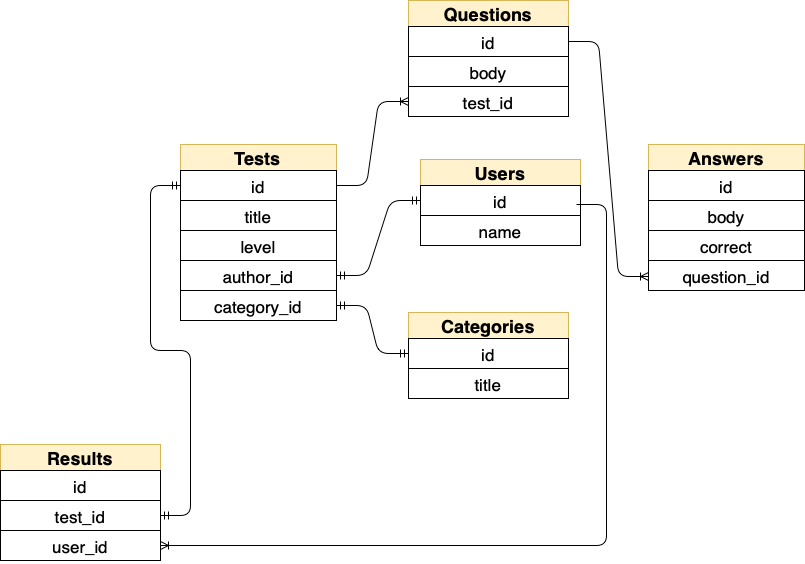

The diagram above was exported from draw.io. Its source (the exported page's mxGraphModel, read from the mxfile embedded in the PNG):
<mxGraphModel dx="1773" dy="1228" grid="1" gridSize="12" guides="1" tooltips="1" connect="1" arrows="1" fold="1" page="1" pageScale="1" pageWidth="827" pageHeight="583" background="#FFFFFF" math="0" shadow="0" extFonts="Permanent Marker^https://fonts.googleapis.com/css?family=Permanent+Marker">
  <root>
    <mxCell id="0" />
    <mxCell id="1" parent="0" />
    <mxCell id="a5YUlypHVusvQAw5H_Rt-90" value="Categories" style="swimlane;fontStyle=1;childLayout=stackLayout;horizontal=1;startSize=26;horizontalStack=0;resizeParent=1;resizeParentMax=0;resizeLast=0;collapsible=1;marginBottom=0;align=center;fontSize=18;rounded=0;labelBackgroundColor=none;sketch=0;fontFamily=Helvetica;strokeColor=#d6b656;fillColor=#fff2cc;fontColor=default;" vertex="1" parent="1">
      <mxGeometry x="288" y="192" width="160" height="86" as="geometry" />
    </mxCell>
    <mxCell id="a5YUlypHVusvQAw5H_Rt-91" value="id" style="text;strokeColor=default;fillColor=none;spacingLeft=4;spacingRight=4;overflow=hidden;rotatable=0;points=[[0,0.5],[1,0.5]];portConstraint=eastwest;fontSize=17;rounded=0;labelBackgroundColor=none;sketch=0;fontFamily=Helvetica;fontColor=default;align=center;" vertex="1" parent="a5YUlypHVusvQAw5H_Rt-90">
      <mxGeometry y="26" width="160" height="30" as="geometry" />
    </mxCell>
    <mxCell id="a5YUlypHVusvQAw5H_Rt-92" value="title" style="text;strokeColor=default;fillColor=none;spacingLeft=4;spacingRight=4;overflow=hidden;rotatable=0;points=[[0,0.5],[1,0.5]];portConstraint=eastwest;fontSize=17;rounded=0;labelBackgroundColor=none;sketch=0;fontFamily=Helvetica;fontColor=default;align=center;" vertex="1" parent="a5YUlypHVusvQAw5H_Rt-90">
      <mxGeometry y="56" width="160" height="30" as="geometry" />
    </mxCell>
    <mxCell id="a5YUlypHVusvQAw5H_Rt-104" value="Tests" style="swimlane;fontStyle=1;childLayout=stackLayout;horizontal=1;startSize=26;horizontalStack=0;resizeParent=1;resizeParentMax=0;resizeLast=0;collapsible=1;marginBottom=0;align=center;fontSize=18;rounded=0;labelBackgroundColor=none;sketch=0;fontFamily=Helvetica;strokeColor=#d6b656;fillColor=#fff2cc;fontColor=default;" vertex="1" parent="1">
      <mxGeometry x="60" y="24" width="156" height="116" as="geometry" />
    </mxCell>
    <mxCell id="a5YUlypHVusvQAw5H_Rt-105" value="id" style="text;strokeColor=default;fillColor=none;spacingLeft=4;spacingRight=4;overflow=hidden;rotatable=0;points=[[0,0.5],[1,0.5]];portConstraint=eastwest;fontSize=17;rounded=0;labelBackgroundColor=none;sketch=0;fontFamily=Helvetica;fontColor=default;align=center;" vertex="1" parent="a5YUlypHVusvQAw5H_Rt-104">
      <mxGeometry y="26" width="156" height="30" as="geometry" />
    </mxCell>
    <mxCell id="a5YUlypHVusvQAw5H_Rt-106" value="title" style="text;strokeColor=default;fillColor=none;spacingLeft=4;spacingRight=4;overflow=hidden;rotatable=0;points=[[0,0.5],[1,0.5]];portConstraint=eastwest;fontSize=17;rounded=0;labelBackgroundColor=none;sketch=0;fontFamily=Helvetica;fontColor=default;align=center;" vertex="1" parent="a5YUlypHVusvQAw5H_Rt-104">
      <mxGeometry y="56" width="156" height="30" as="geometry" />
    </mxCell>
    <mxCell id="a5YUlypHVusvQAw5H_Rt-107" value="level" style="text;strokeColor=default;fillColor=none;spacingLeft=4;spacingRight=4;overflow=hidden;rotatable=0;points=[[0,0.5],[1,0.5]];portConstraint=eastwest;fontSize=17;rounded=0;labelBackgroundColor=none;sketch=0;fontFamily=Helvetica;fontColor=default;align=center;" vertex="1" parent="a5YUlypHVusvQAw5H_Rt-104">
      <mxGeometry y="86" width="156" height="30" as="geometry" />
    </mxCell>
    <mxCell id="a5YUlypHVusvQAw5H_Rt-113" value="category_id" style="text;strokeColor=default;fillColor=none;spacingLeft=4;spacingRight=4;overflow=hidden;rotatable=0;points=[[0,0.5],[1,0.5]];portConstraint=eastwest;fontSize=17;rounded=0;labelBackgroundColor=none;sketch=0;fontFamily=Helvetica;fontColor=default;align=center;" vertex="1" parent="1">
      <mxGeometry x="60" y="170" width="156" height="30" as="geometry" />
    </mxCell>
    <mxCell id="a5YUlypHVusvQAw5H_Rt-114" value="author_id" style="text;strokeColor=default;fillColor=none;spacingLeft=4;spacingRight=4;overflow=hidden;rotatable=0;points=[[0,0.5],[1,0.5]];portConstraint=eastwest;fontSize=17;rounded=0;labelBackgroundColor=none;sketch=0;fontFamily=Helvetica;fontColor=default;align=center;" vertex="1" parent="1">
      <mxGeometry x="60" y="140" width="156" height="30" as="geometry" />
    </mxCell>
    <mxCell id="a5YUlypHVusvQAw5H_Rt-116" value="Questions" style="swimlane;fontStyle=1;childLayout=stackLayout;horizontal=1;startSize=26;horizontalStack=0;resizeParent=1;resizeParentMax=0;resizeLast=0;collapsible=1;marginBottom=0;align=center;fontSize=18;rounded=0;labelBackgroundColor=none;sketch=0;fontFamily=Helvetica;strokeColor=#d6b656;fillColor=#fff2cc;fontColor=default;" vertex="1" parent="1">
      <mxGeometry x="288" y="-120" width="160" height="116" as="geometry" />
    </mxCell>
    <mxCell id="a5YUlypHVusvQAw5H_Rt-117" value="id" style="text;strokeColor=default;fillColor=none;spacingLeft=4;spacingRight=4;overflow=hidden;rotatable=0;points=[[0,0.5],[1,0.5]];portConstraint=eastwest;fontSize=17;rounded=0;labelBackgroundColor=none;sketch=0;fontFamily=Helvetica;fontColor=default;align=center;" vertex="1" parent="a5YUlypHVusvQAw5H_Rt-116">
      <mxGeometry y="26" width="160" height="30" as="geometry" />
    </mxCell>
    <mxCell id="a5YUlypHVusvQAw5H_Rt-118" value="body" style="text;strokeColor=default;fillColor=none;spacingLeft=4;spacingRight=4;overflow=hidden;rotatable=0;points=[[0,0.5],[1,0.5]];portConstraint=eastwest;fontSize=17;rounded=0;labelBackgroundColor=none;sketch=0;fontFamily=Helvetica;fontColor=default;align=center;" vertex="1" parent="a5YUlypHVusvQAw5H_Rt-116">
      <mxGeometry y="56" width="160" height="30" as="geometry" />
    </mxCell>
    <mxCell id="a5YUlypHVusvQAw5H_Rt-119" value="test_id" style="text;strokeColor=default;fillColor=none;spacingLeft=4;spacingRight=4;overflow=hidden;rotatable=0;points=[[0,0.5],[1,0.5]];portConstraint=eastwest;fontSize=17;rounded=0;labelBackgroundColor=none;sketch=0;fontFamily=Helvetica;fontColor=default;align=center;" vertex="1" parent="a5YUlypHVusvQAw5H_Rt-116">
      <mxGeometry y="86" width="160" height="30" as="geometry" />
    </mxCell>
    <mxCell id="a5YUlypHVusvQAw5H_Rt-120" value="Answers" style="swimlane;fontStyle=1;childLayout=stackLayout;horizontal=1;startSize=26;horizontalStack=0;resizeParent=1;resizeParentMax=0;resizeLast=0;collapsible=1;marginBottom=0;align=center;fontSize=18;rounded=0;labelBackgroundColor=none;sketch=0;fontFamily=Helvetica;strokeColor=#d6b656;fillColor=#fff2cc;fontColor=default;" vertex="1" parent="1">
      <mxGeometry x="528" y="24" width="156" height="116" as="geometry" />
    </mxCell>
    <mxCell id="a5YUlypHVusvQAw5H_Rt-121" value="id" style="text;strokeColor=default;fillColor=none;spacingLeft=4;spacingRight=4;overflow=hidden;rotatable=0;points=[[0,0.5],[1,0.5]];portConstraint=eastwest;fontSize=17;rounded=0;labelBackgroundColor=none;sketch=0;fontFamily=Helvetica;fontColor=default;align=center;" vertex="1" parent="a5YUlypHVusvQAw5H_Rt-120">
      <mxGeometry y="26" width="156" height="30" as="geometry" />
    </mxCell>
    <mxCell id="a5YUlypHVusvQAw5H_Rt-122" value="body" style="text;strokeColor=default;fillColor=none;spacingLeft=4;spacingRight=4;overflow=hidden;rotatable=0;points=[[0,0.5],[1,0.5]];portConstraint=eastwest;fontSize=17;rounded=0;labelBackgroundColor=none;sketch=0;fontFamily=Helvetica;fontColor=default;align=center;" vertex="1" parent="a5YUlypHVusvQAw5H_Rt-120">
      <mxGeometry y="56" width="156" height="30" as="geometry" />
    </mxCell>
    <mxCell id="a5YUlypHVusvQAw5H_Rt-123" value="correct" style="text;strokeColor=default;fillColor=none;spacingLeft=4;spacingRight=4;overflow=hidden;rotatable=0;points=[[0,0.5],[1,0.5]];portConstraint=eastwest;fontSize=17;rounded=0;labelBackgroundColor=none;sketch=0;fontFamily=Helvetica;fontColor=default;align=center;" vertex="1" parent="a5YUlypHVusvQAw5H_Rt-120">
      <mxGeometry y="86" width="156" height="30" as="geometry" />
    </mxCell>
    <mxCell id="a5YUlypHVusvQAw5H_Rt-124" value="question_id" style="text;strokeColor=default;fillColor=none;spacingLeft=4;spacingRight=4;overflow=hidden;rotatable=0;points=[[0,0.5],[1,0.5]];portConstraint=eastwest;fontSize=17;rounded=0;labelBackgroundColor=none;sketch=0;fontFamily=Helvetica;fontColor=default;align=center;" vertex="1" parent="1">
      <mxGeometry x="528" y="140" width="156" height="30" as="geometry" />
    </mxCell>
    <mxCell id="a5YUlypHVusvQAw5H_Rt-125" value="Users" style="swimlane;fontStyle=1;childLayout=stackLayout;horizontal=1;startSize=26;horizontalStack=0;resizeParent=1;resizeParentMax=0;resizeLast=0;collapsible=1;marginBottom=0;align=center;fontSize=18;rounded=0;labelBackgroundColor=none;sketch=0;fontFamily=Helvetica;strokeColor=#d6b656;fillColor=#fff2cc;fontColor=default;" vertex="1" parent="1">
      <mxGeometry x="300" y="39" width="160" height="86" as="geometry" />
    </mxCell>
    <mxCell id="a5YUlypHVusvQAw5H_Rt-126" value="id" style="text;strokeColor=default;fillColor=none;spacingLeft=4;spacingRight=4;overflow=hidden;rotatable=0;points=[[0,0.5],[1,0.5]];portConstraint=eastwest;fontSize=17;rounded=0;labelBackgroundColor=none;sketch=0;fontFamily=Helvetica;fontColor=default;align=center;" vertex="1" parent="a5YUlypHVusvQAw5H_Rt-125">
      <mxGeometry y="26" width="160" height="30" as="geometry" />
    </mxCell>
    <mxCell id="a5YUlypHVusvQAw5H_Rt-127" value="name" style="text;strokeColor=default;fillColor=none;spacingLeft=4;spacingRight=4;overflow=hidden;rotatable=0;points=[[0,0.5],[1,0.5]];portConstraint=eastwest;fontSize=17;rounded=0;labelBackgroundColor=none;sketch=0;fontFamily=Helvetica;fontColor=default;align=center;" vertex="1" parent="a5YUlypHVusvQAw5H_Rt-125">
      <mxGeometry y="56" width="160" height="30" as="geometry" />
    </mxCell>
    <mxCell id="a5YUlypHVusvQAw5H_Rt-129" value="Results" style="swimlane;fontStyle=1;childLayout=stackLayout;horizontal=1;startSize=26;horizontalStack=0;resizeParent=1;resizeParentMax=0;resizeLast=0;collapsible=1;marginBottom=0;align=center;fontSize=18;rounded=0;labelBackgroundColor=none;sketch=0;fontFamily=Helvetica;strokeColor=#d6b656;fillColor=#fff2cc;fontColor=default;" vertex="1" parent="1">
      <mxGeometry x="-120" y="324" width="160" height="116" as="geometry" />
    </mxCell>
    <mxCell id="a5YUlypHVusvQAw5H_Rt-130" value="id" style="text;strokeColor=default;fillColor=none;spacingLeft=4;spacingRight=4;overflow=hidden;rotatable=0;points=[[0,0.5],[1,0.5]];portConstraint=eastwest;fontSize=17;rounded=0;labelBackgroundColor=none;sketch=0;fontFamily=Helvetica;fontColor=default;align=center;" vertex="1" parent="a5YUlypHVusvQAw5H_Rt-129">
      <mxGeometry y="26" width="160" height="30" as="geometry" />
    </mxCell>
    <mxCell id="a5YUlypHVusvQAw5H_Rt-131" value="test_id" style="text;strokeColor=default;fillColor=none;spacingLeft=4;spacingRight=4;overflow=hidden;rotatable=0;points=[[0,0.5],[1,0.5]];portConstraint=eastwest;fontSize=17;rounded=0;labelBackgroundColor=none;sketch=0;fontFamily=Helvetica;fontColor=default;align=center;" vertex="1" parent="a5YUlypHVusvQAw5H_Rt-129">
      <mxGeometry y="56" width="160" height="30" as="geometry" />
    </mxCell>
    <mxCell id="a5YUlypHVusvQAw5H_Rt-132" value="user_id" style="text;strokeColor=default;fillColor=none;spacingLeft=4;spacingRight=4;overflow=hidden;rotatable=0;points=[[0,0.5],[1,0.5]];portConstraint=eastwest;fontSize=17;rounded=0;labelBackgroundColor=none;sketch=0;fontFamily=Helvetica;fontColor=default;align=center;" vertex="1" parent="a5YUlypHVusvQAw5H_Rt-129">
      <mxGeometry y="86" width="160" height="30" as="geometry" />
    </mxCell>
    <mxCell id="a5YUlypHVusvQAw5H_Rt-139" value="" style="edgeStyle=entityRelationEdgeStyle;fontSize=12;html=1;endArrow=ERoneToMany;rounded=1;labelBackgroundColor=default;sketch=0;fontFamily=Helvetica;fontColor=default;strokeColor=default;align=center;exitX=1;exitY=0.5;exitDx=0;exitDy=0;" edge="1" parent="1" source="a5YUlypHVusvQAw5H_Rt-117">
      <mxGeometry width="100" height="100" relative="1" as="geometry">
        <mxPoint x="428" y="256" as="sourcePoint" />
        <mxPoint x="528" y="156" as="targetPoint" />
      </mxGeometry>
    </mxCell>
    <mxCell id="a5YUlypHVusvQAw5H_Rt-140" value="" style="edgeStyle=entityRelationEdgeStyle;fontSize=12;html=1;endArrow=ERoneToMany;rounded=1;labelBackgroundColor=default;sketch=0;fontFamily=Helvetica;fontColor=default;strokeColor=default;align=center;entryX=1;entryY=0.5;entryDx=0;entryDy=0;" edge="1" parent="1" target="a5YUlypHVusvQAw5H_Rt-132">
      <mxGeometry width="100" height="100" relative="1" as="geometry">
        <mxPoint x="456" y="84" as="sourcePoint" />
        <mxPoint x="264" y="564" as="targetPoint" />
      </mxGeometry>
    </mxCell>
    <mxCell id="a5YUlypHVusvQAw5H_Rt-144" value="" style="edgeStyle=entityRelationEdgeStyle;fontSize=12;html=1;endArrow=ERmandOne;startArrow=ERmandOne;rounded=1;labelBackgroundColor=default;sketch=0;fontFamily=Helvetica;fontColor=default;strokeColor=default;align=center;verticalAlign=middle;elbow=vertical;entryX=0;entryY=0.5;entryDx=0;entryDy=0;exitX=1;exitY=0.5;exitDx=0;exitDy=0;" edge="1" parent="1" source="a5YUlypHVusvQAw5H_Rt-114" target="a5YUlypHVusvQAw5H_Rt-126">
      <mxGeometry width="100" height="100" relative="1" as="geometry">
        <mxPoint x="188" y="170" as="sourcePoint" />
        <mxPoint x="288" y="70" as="targetPoint" />
      </mxGeometry>
    </mxCell>
    <mxCell id="a5YUlypHVusvQAw5H_Rt-148" value="" style="edgeStyle=entityRelationEdgeStyle;fontSize=12;html=1;endArrow=ERoneToMany;rounded=1;labelBackgroundColor=default;sketch=0;fontFamily=Helvetica;fontColor=default;strokeColor=default;align=center;verticalAlign=middle;elbow=vertical;entryX=0;entryY=0.5;entryDx=0;entryDy=0;exitX=1;exitY=0.5;exitDx=0;exitDy=0;" edge="1" parent="1" source="a5YUlypHVusvQAw5H_Rt-105" target="a5YUlypHVusvQAw5H_Rt-119">
      <mxGeometry width="100" height="100" relative="1" as="geometry">
        <mxPoint x="240" y="328" as="sourcePoint" />
        <mxPoint x="340" y="228" as="targetPoint" />
      </mxGeometry>
    </mxCell>
    <mxCell id="a5YUlypHVusvQAw5H_Rt-146" value="" style="edgeStyle=entityRelationEdgeStyle;fontSize=12;html=1;endArrow=ERmandOne;startArrow=ERmandOne;rounded=1;labelBackgroundColor=default;sketch=0;fontFamily=Helvetica;fontColor=default;strokeColor=default;align=center;verticalAlign=middle;elbow=vertical;entryX=0;entryY=0.5;entryDx=0;entryDy=0;exitX=1;exitY=0.5;exitDx=0;exitDy=0;" edge="1" parent="1" source="a5YUlypHVusvQAw5H_Rt-131" target="a5YUlypHVusvQAw5H_Rt-105">
      <mxGeometry width="100" height="100" relative="1" as="geometry">
        <mxPoint y="348" as="sourcePoint" />
        <mxPoint y="180" as="targetPoint" />
      </mxGeometry>
    </mxCell>
    <mxCell id="a5YUlypHVusvQAw5H_Rt-149" value="" style="edgeStyle=entityRelationEdgeStyle;fontSize=12;html=1;endArrow=ERmandOne;startArrow=ERmandOne;rounded=1;labelBackgroundColor=default;sketch=0;fontFamily=Helvetica;fontColor=default;strokeColor=default;align=center;verticalAlign=middle;elbow=vertical;exitX=1;exitY=0.5;exitDx=0;exitDy=0;entryX=0;entryY=0.5;entryDx=0;entryDy=0;" edge="1" parent="1" source="a5YUlypHVusvQAw5H_Rt-113" target="a5YUlypHVusvQAw5H_Rt-91">
      <mxGeometry width="100" height="100" relative="1" as="geometry">
        <mxPoint x="240" y="220" as="sourcePoint" />
        <mxPoint x="340" y="120" as="targetPoint" />
      </mxGeometry>
    </mxCell>
  </root>
</mxGraphModel>